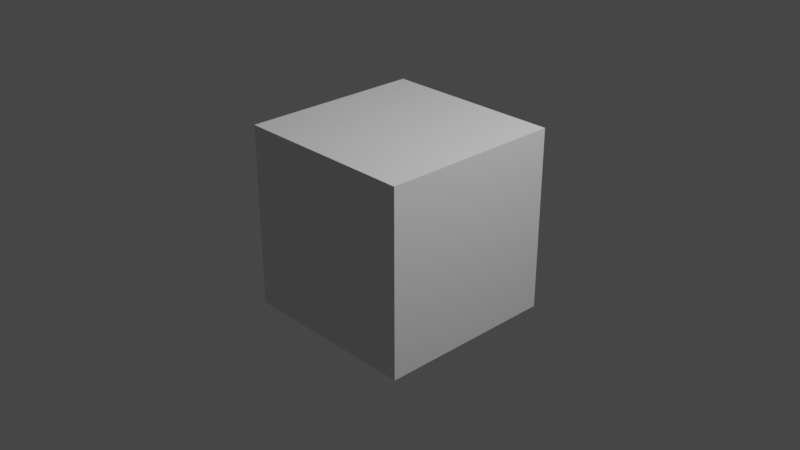 # Source: Snomnomnom.blend  (saved by Blender 2.92.15; exported with 4.5.12 LTS)
import bpy
from mathutils import Matrix  # noqa: F401  (used for matrix-valued properties, if any)

bpy.ops.wm.read_factory_settings(use_empty=True)
scene = bpy.context.scene
scene.name = 'Scene'

# ---- collections
col_collection = bpy.data.collections.new('Collection'); scene.collection.children.link(col_collection)

# ---- world
world_world = bpy.data.worlds.new('World'); scene.world = world_world
world_world.use_nodes = True; world_world.node_tree.nodes.clear()
_N = world_world.node_tree.nodes; _L = world_world.node_tree.links
n0 = _N.new('ShaderNodeOutputWorld'); n0.name = 'World Output'; n0.location = (300, 300)
n1 = _N.new('ShaderNodeBackground'); n1.name = 'Background'; n1.location = (10, 300)
n1.inputs[0].default_value = (0.05088, 0.05088, 0.05088, 1.0)
_L.new(n1.outputs[0], n0.inputs[0])
n0.is_active_output = True
world_world.color = (0.05088, 0.05088, 0.05088)
world_world.use_sun_shadow = False
world_world.sun_shadow_jitter_overblur = 0.0

# ---- cameras
cam_camera = bpy.data.cameras.new('Camera')
cam_camera.clip_end = 100.0
cam_camera.ortho_scale = 7.314

# ---- lights
light_light = bpy.data.lights.new('Light', 'POINT')
light_light.transmission_factor = 0.0
light_light.energy = 1000.0
light_light.shadow_soft_size = 0.1
light_light.shadow_maximum_resolution = 0.006
light_light.use_absolute_resolution = True

# ---- meshes
me_cube_001 = bpy.data.meshes.new('Cube.001')
me_cube_001.from_pydata([(-1.0, -1.0, -1.0), (-1.0, -1.0, 1.0), (-1.0, 1.0, -1.0), (-1.0, 1.0, 1.0), (1.0, -1.0, -1.0), (1.0, -1.0, 1.0), (1.0, 1.0, -1.0), (1.0, 1.0, 1.0)], [], [(0, 1, 3, 2), (2, 3, 7, 6), (6, 7, 5, 4), (4, 5, 1, 0), (2, 6, 4, 0), (7, 3, 1, 5)])
_uv = me_cube_001.uv_layers.new(name='UVMap')
_uv.uv.foreach_set('vector', [0.375, 0.0, 0.625, 0.0, 0.625, 0.25, 0.375, 0.25, 0.375, 0.25, 0.625, 0.25, 0.625, 0.5, 0.375, 0.5, 0.375, 0.5, 0.625, 0.5, 0.625, 0.75, 0.375, 0.75, 0.375, 0.75, 0.625, 0.75, 0.625, 1.0, 0.375, 1.0, 0.125, 0.5, 0.375, 0.5, 0.375, 0.75, 0.125, 0.75, 0.625, 0.5, 0.875, 0.5, 0.875, 0.75, 0.625, 0.75])
me_cube_001.use_remesh_fix_poles = True
me_cube_001.use_remesh_preserve_attributes = False
me_cube_001.use_mirror_vertex_groups = False
me_cube_001.update()

# ---- objects
ob_light = bpy.data.objects.new('Light', light_light)
ob_camera = bpy.data.objects.new('Camera', cam_camera)
ob_empty = bpy.data.objects.new('Empty', None)
ob_empty_001 = bpy.data.objects.new('Empty.001', None)
ob_empty_002 = bpy.data.objects.new('Empty.002', None)
ob_cube = bpy.data.objects.new('Cube', me_cube_001)

# ---- transforms, parenting, visibility, modifiers, constraints
ob_light.location = (4.076, 1.005, 5.904)
ob_light.rotation_euler = (0.6503, 0.05522, 1.866)
ob_light.lock_rotations_4d = False
ob_light.empty_display_type = 'ARROWS'
ob_light.color = (0.0, 0.0, 0.0, 0.0)
ob_light.lineart.crease_threshold = 0.0
ob_camera.location = (7.359, -6.926, 4.958)
ob_camera.rotation_euler = (1.109, 0.0, 0.8149)
ob_camera.lock_rotations_4d = False
ob_camera.empty_display_type = 'ARROWS'
ob_camera.color = (0.0, 0.0, 0.0, 0.0)
ob_camera.display_type = 'WIRE'
ob_camera.lineart.crease_threshold = 0.0
ob_empty.location = (0.09529, 0.0, 0.0)
ob_empty.rotation_euler = (1.571, -0.0, -0.0)
ob_empty.scale = (1.879, 1.879, 1.0)
ob_empty.empty_display_type = 'IMAGE'
ob_empty.empty_display_size = 5.0
ob_empty.lineart.crease_threshold = 0.0
ob_empty_001.location = (0.0, 1.079, 0.0)
ob_empty_001.rotation_euler = (1.571, -0.0, 1.571)
ob_empty_001.scale = (1.879, 1.879, 1.0)
ob_empty_001.empty_display_type = 'IMAGE'
ob_empty_001.empty_display_size = 5.0
ob_empty_001.lineart.crease_threshold = 0.0
ob_empty_002.location = (-0.343, 1.084, 0.0)
ob_empty_002.rotation_euler = (0.0, -0.0, 1.571)
ob_empty_002.scale = (1.864, 1.864, 1.0)
ob_empty_002.empty_display_type = 'IMAGE'
ob_empty_002.empty_display_size = 5.0
ob_empty_002.lineart.crease_threshold = 0.0
ob_cube.location = (0.0, 0.0, 0.0)
ob_cube.lineart.crease_threshold = 0.0

# ---- collection membership
col_collection.objects.link(ob_light)
col_collection.objects.link(ob_camera)
col_collection.objects.link(ob_empty)
col_collection.objects.link(ob_empty_001)
col_collection.objects.link(ob_empty_002)
col_collection.objects.link(ob_cube)

# ---- scene / render settings (as saved in the file)
scene.camera = ob_camera
scene.frame_start = 1; scene.frame_end = 250; scene.frame_set(1)
scene.render.engine = 'BLENDER_EEVEE_NEXT'
scene.cycles.use_denoising = False
scene.cycles.samples = 128
scene.cycles.sampling_pattern = 'TABULATED_SOBOL'
scene.cycles.use_adaptive_sampling = False
scene.cycles.use_light_tree = False
scene.view_settings.view_transform = 'Filmic'
bpy.context.view_layer.update()
